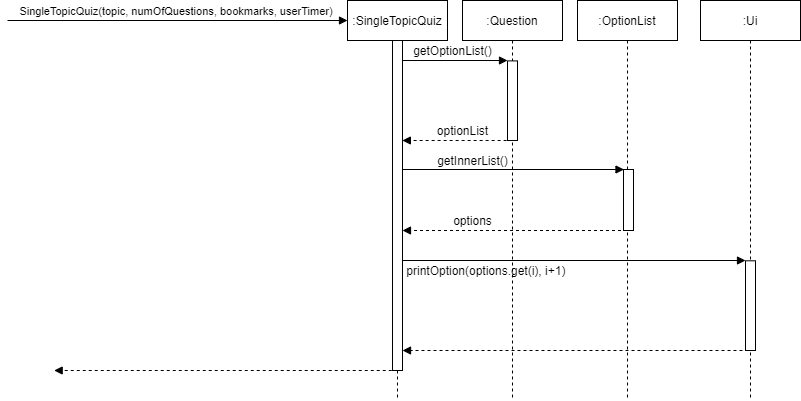

The diagram above was exported from draw.io. Its source (the exported page's mxGraphModel, read from the mxfile embedded in the PNG):
<mxGraphModel dx="1437" dy="1537" grid="1" gridSize="10" guides="1" tooltips="1" connect="1" arrows="1" fold="1" page="1" pageScale="1" pageWidth="850" pageHeight="1100" math="0" shadow="0">
  <root>
    <mxCell id="TBOkwPIiOIOrGgUnkCxN-0" />
    <mxCell id="TBOkwPIiOIOrGgUnkCxN-1" parent="TBOkwPIiOIOrGgUnkCxN-0" />
    <mxCell id="TBOkwPIiOIOrGgUnkCxN-2" value=":SingleTopicQuiz" style="shape=umlLifeline;perimeter=lifelinePerimeter;whiteSpace=wrap;html=1;container=1;collapsible=0;recursiveResize=0;outlineConnect=0;" parent="TBOkwPIiOIOrGgUnkCxN-1" vertex="1">
      <mxGeometry x="-70" y="-120" width="100" height="400" as="geometry" />
    </mxCell>
    <mxCell id="TBOkwPIiOIOrGgUnkCxN-3" value="" style="html=1;points=[];perimeter=orthogonalPerimeter;" parent="TBOkwPIiOIOrGgUnkCxN-2" vertex="1">
      <mxGeometry x="45" y="40" width="10" height="330" as="geometry" />
    </mxCell>
    <mxCell id="TBOkwPIiOIOrGgUnkCxN-4" value="" style="endArrow=block;html=1;anchorPointDirection=1;endFill=1;" parent="TBOkwPIiOIOrGgUnkCxN-1" edge="1">
      <mxGeometry width="50" height="50" relative="1" as="geometry">
        <mxPoint x="-410" y="-100" as="sourcePoint" />
        <mxPoint x="-70" y="-100" as="targetPoint" />
      </mxGeometry>
    </mxCell>
    <mxCell id="39qgjs99oUMBWdC13dE1-0" value="SingleTopicQuiz(topic, numOfQuestions, bookmarks, userTimer)&amp;nbsp;" style="edgeLabel;html=1;align=center;verticalAlign=middle;resizable=0;points=[];" parent="TBOkwPIiOIOrGgUnkCxN-4" vertex="1" connectable="0">
      <mxGeometry x="-0.2466" y="3" relative="1" as="geometry">
        <mxPoint x="41.900000000000006" y="-7" as="offset" />
      </mxGeometry>
    </mxCell>
    <mxCell id="TBOkwPIiOIOrGgUnkCxN-7" value=":OptionList" style="shape=umlLifeline;perimeter=lifelinePerimeter;whiteSpace=wrap;html=1;container=1;collapsible=0;recursiveResize=0;outlineConnect=0;" parent="TBOkwPIiOIOrGgUnkCxN-1" vertex="1">
      <mxGeometry x="160" y="-120" width="100" height="400" as="geometry" />
    </mxCell>
    <mxCell id="TBOkwPIiOIOrGgUnkCxN-8" value="" style="html=1;points=[];perimeter=orthogonalPerimeter;" parent="TBOkwPIiOIOrGgUnkCxN-7" vertex="1">
      <mxGeometry x="46" y="169" width="10" height="61" as="geometry" />
    </mxCell>
    <mxCell id="TBOkwPIiOIOrGgUnkCxN-15" value="" style="endArrow=block;html=1;anchorPointDirection=1;endFill=1;" parent="TBOkwPIiOIOrGgUnkCxN-7" edge="1">
      <mxGeometry width="50" height="50" relative="1" as="geometry">
        <mxPoint x="-175" y="260" as="sourcePoint" />
        <mxPoint x="168" y="260" as="targetPoint" />
      </mxGeometry>
    </mxCell>
    <mxCell id="TBOkwPIiOIOrGgUnkCxN-9" value="getOptionList()" style="text;html=1;align=center;verticalAlign=middle;resizable=0;points=[];autosize=1;" parent="TBOkwPIiOIOrGgUnkCxN-1" vertex="1">
      <mxGeometry x="-10" y="-80" width="90" height="20" as="geometry" />
    </mxCell>
    <mxCell id="TBOkwPIiOIOrGgUnkCxN-10" value="" style="endArrow=block;html=1;anchorPointDirection=1;endFill=1;" parent="TBOkwPIiOIOrGgUnkCxN-1" edge="1">
      <mxGeometry width="50" height="50" relative="1" as="geometry">
        <mxPoint x="-15" y="49" as="sourcePoint" />
        <mxPoint x="206.5" y="49" as="targetPoint" />
      </mxGeometry>
    </mxCell>
    <mxCell id="TBOkwPIiOIOrGgUnkCxN-13" value="getInnerList()" style="text;html=1;align=center;verticalAlign=middle;resizable=0;points=[];autosize=1;" parent="TBOkwPIiOIOrGgUnkCxN-1" vertex="1">
      <mxGeometry x="10" y="30" width="90" height="20" as="geometry" />
    </mxCell>
    <mxCell id="TBOkwPIiOIOrGgUnkCxN-14" value=":Ui" style="shape=umlLifeline;perimeter=lifelinePerimeter;whiteSpace=wrap;html=1;container=1;collapsible=0;recursiveResize=0;outlineConnect=0;" parent="TBOkwPIiOIOrGgUnkCxN-1" vertex="1">
      <mxGeometry x="283" y="-120" width="100" height="400" as="geometry" />
    </mxCell>
    <mxCell id="TBOkwPIiOIOrGgUnkCxN-18" value="" style="html=1;points=[];perimeter=orthogonalPerimeter;" parent="TBOkwPIiOIOrGgUnkCxN-14" vertex="1">
      <mxGeometry x="45" y="260.3" width="10" height="89.7" as="geometry" />
    </mxCell>
    <mxCell id="TBOkwPIiOIOrGgUnkCxN-16" value="printOption(options.get(i), i+1)&amp;nbsp;" style="text;html=1;align=center;verticalAlign=middle;resizable=0;points=[];autosize=1;" parent="TBOkwPIiOIOrGgUnkCxN-1" vertex="1">
      <mxGeometry x="-20" y="140" width="180" height="20" as="geometry" />
    </mxCell>
    <mxCell id="TBOkwPIiOIOrGgUnkCxN-19" value="" style="endArrow=block;html=1;anchorPointDirection=1;endFill=1;dashed=1;exitX=0.4;exitY=1;exitDx=0;exitDy=0;exitPerimeter=0;" parent="TBOkwPIiOIOrGgUnkCxN-1" edge="1">
      <mxGeometry width="50" height="50" relative="1" as="geometry">
        <mxPoint x="337.0000000000002" y="230" as="sourcePoint" />
        <mxPoint x="-14.976190476190368" y="230" as="targetPoint" />
      </mxGeometry>
    </mxCell>
    <mxCell id="TBOkwPIiOIOrGgUnkCxN-21" value="" style="endArrow=block;html=1;anchorPointDirection=1;endFill=1;dashed=1;" parent="TBOkwPIiOIOrGgUnkCxN-1" source="TBOkwPIiOIOrGgUnkCxN-7" edge="1">
      <mxGeometry width="50" height="50" relative="1" as="geometry">
        <mxPoint x="145" y="110" as="sourcePoint" />
        <mxPoint x="-15" y="110" as="targetPoint" />
      </mxGeometry>
    </mxCell>
    <mxCell id="j19DMCsDOosSMqosiKFi-1" value="" style="endArrow=block;html=1;anchorPointDirection=1;endFill=1;dashed=1;exitX=0.024;exitY=1.01;exitDx=0;exitDy=0;exitPerimeter=0;" parent="TBOkwPIiOIOrGgUnkCxN-1" edge="1">
      <mxGeometry width="50" height="50" relative="1" as="geometry">
        <mxPoint x="-25.75999999999999" y="250" as="sourcePoint" />
        <mxPoint x="-363.33333333333337" y="250" as="targetPoint" />
      </mxGeometry>
    </mxCell>
    <mxCell id="w9CeekmRkdTIOqgjQ3xz-0" value=":Question" style="shape=umlLifeline;perimeter=lifelinePerimeter;whiteSpace=wrap;html=1;container=1;collapsible=0;recursiveResize=0;outlineConnect=0;" parent="TBOkwPIiOIOrGgUnkCxN-1" vertex="1">
      <mxGeometry x="45" y="-120" width="100" height="400" as="geometry" />
    </mxCell>
    <mxCell id="w9CeekmRkdTIOqgjQ3xz-1" value="" style="html=1;points=[];perimeter=orthogonalPerimeter;" parent="w9CeekmRkdTIOqgjQ3xz-0" vertex="1">
      <mxGeometry x="45" y="60.4" width="10" height="79.6" as="geometry" />
    </mxCell>
    <mxCell id="w9CeekmRkdTIOqgjQ3xz-4" value="" style="endArrow=block;html=1;anchorPointDirection=1;endFill=1;dashed=1;" parent="TBOkwPIiOIOrGgUnkCxN-1" edge="1">
      <mxGeometry width="50" height="50" relative="1" as="geometry">
        <mxPoint x="89.12" y="20" as="sourcePoint" />
        <mxPoint x="-15.120000000000122" y="20" as="targetPoint" />
      </mxGeometry>
    </mxCell>
    <mxCell id="w9CeekmRkdTIOqgjQ3xz-5" value="optionList" style="text;html=1;align=center;verticalAlign=middle;resizable=0;points=[];autosize=1;" parent="TBOkwPIiOIOrGgUnkCxN-1" vertex="1">
      <mxGeometry x="10" width="70" height="20" as="geometry" />
    </mxCell>
    <mxCell id="w9CeekmRkdTIOqgjQ3xz-2" value="" style="endArrow=block;html=1;anchorPointDirection=1;endFill=1;" parent="TBOkwPIiOIOrGgUnkCxN-1" edge="1">
      <mxGeometry width="50" height="50" relative="1" as="geometry">
        <mxPoint x="-15" y="-60" as="sourcePoint" />
        <mxPoint x="90" y="-60" as="targetPoint" />
      </mxGeometry>
    </mxCell>
    <mxCell id="SycZp0h87NYbHYyDvsRe-5" value="options" style="text;html=1;align=center;verticalAlign=middle;resizable=0;points=[];autosize=1;" parent="TBOkwPIiOIOrGgUnkCxN-1" vertex="1">
      <mxGeometry x="30" y="90" width="50" height="20" as="geometry" />
    </mxCell>
  </root>
</mxGraphModel>